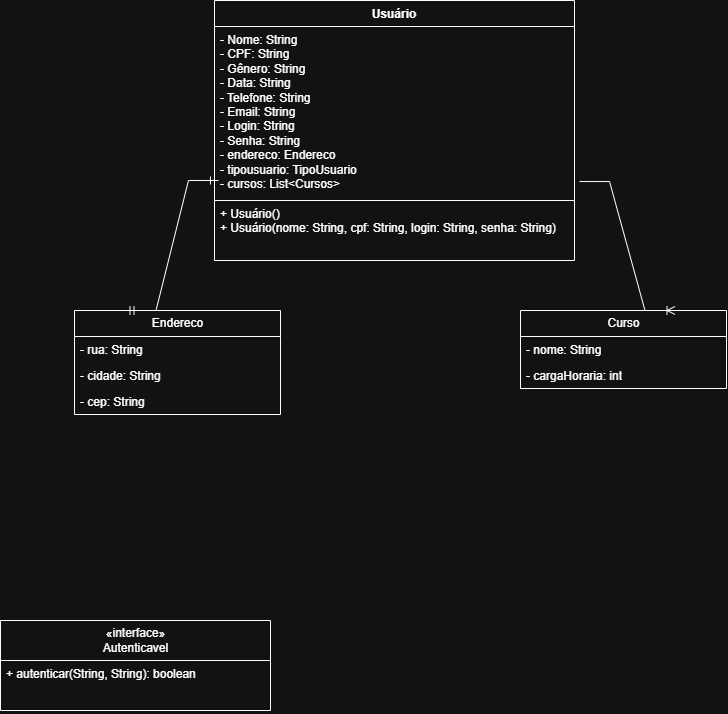

The diagram above was exported from draw.io. Its source (the exported page's mxGraphModel, read from the mxfile embedded in the PNG):
<mxGraphModel dx="1406" dy="746" grid="1" gridSize="10" guides="1" tooltips="1" connect="1" arrows="1" fold="1" page="1" pageScale="1" pageWidth="827" pageHeight="1169" math="0" shadow="0">
  <root>
    <mxCell id="0" />
    <mxCell id="1" parent="0" />
    <mxCell id="AMf3mEzNsdKQlggybwD8-6" parent="1" style="swimlane;fontStyle=1;align=center;verticalAlign=top;childLayout=stackLayout;horizontal=1;startSize=26;horizontalStack=0;resizeParent=1;resizeParentMax=0;resizeLast=0;collapsible=1;marginBottom=0;whiteSpace=wrap;html=1;" value="Usuário&lt;div&gt;&lt;br&gt;&lt;/div&gt;" vertex="1">
      <mxGeometry height="200" width="360" x="234" y="30" as="geometry" />
    </mxCell>
    <mxCell id="AMf3mEzNsdKQlggybwD8-7" parent="AMf3mEzNsdKQlggybwD8-6" style="text;strokeColor=none;fillColor=none;align=left;verticalAlign=top;spacingLeft=4;spacingRight=4;overflow=hidden;rotatable=0;points=[[0,0.5],[1,0.5]];portConstraint=eastwest;whiteSpace=wrap;html=1;" value="- Nome: String&lt;div&gt;- CPF&lt;span style=&quot;background-color: transparent; color: light-dark(rgb(0, 0, 0), rgb(255, 255, 255));&quot;&gt;: String&lt;/span&gt;&lt;/div&gt;&lt;div&gt;- Gênero&lt;span style=&quot;background-color: transparent; color: light-dark(rgb(0, 0, 0), rgb(255, 255, 255));&quot;&gt;: String&lt;/span&gt;&lt;/div&gt;&lt;div&gt;- Data&lt;span style=&quot;background-color: transparent; color: light-dark(rgb(0, 0, 0), rgb(255, 255, 255));&quot;&gt;: String&lt;/span&gt;&lt;/div&gt;&lt;div&gt;- Telefone&lt;span style=&quot;background-color: transparent; color: light-dark(rgb(0, 0, 0), rgb(255, 255, 255));&quot;&gt;: String&lt;/span&gt;&lt;/div&gt;&lt;div&gt;- Email: String&lt;br&gt;- Login: String&lt;/div&gt;&lt;div&gt;- Senha: String&lt;br&gt;- endereco: Endereco&lt;br&gt;- tipousuario: TipoUsuario&lt;br&gt;- cursos: List&amp;lt;Cursos&amp;gt;&lt;/div&gt;&lt;div&gt;&lt;br&gt;&lt;/div&gt;" vertex="1">
      <mxGeometry height="174" width="360" y="26" as="geometry" />
    </mxCell>
    <mxCell id="MJ7BTwyR2t1rOOTTMniV-1" parent="1" style="swimlane;fontStyle=0;childLayout=stackLayout;horizontal=1;startSize=40;fillColor=none;horizontalStack=0;resizeParent=1;resizeParentMax=0;resizeLast=0;collapsible=1;marginBottom=0;html=1;" value="«interface»&lt;br&gt;Autenticavel" vertex="1">
      <mxGeometry height="90" width="270" x="20" y="650" as="geometry" />
    </mxCell>
    <mxCell id="MJ7BTwyR2t1rOOTTMniV-2" parent="MJ7BTwyR2t1rOOTTMniV-1" style="text;strokeColor=none;fillColor=none;align=left;verticalAlign=top;spacingLeft=4;spacingRight=4;overflow=hidden;rotatable=0;points=[[0,0.5],[1,0.5]];portConstraint=eastwest;whiteSpace=wrap;html=1;" value="+ autenticar(String, String): boolean" vertex="1">
      <mxGeometry height="50" width="270" y="40" as="geometry" />
    </mxCell>
    <mxCell id="NMKP3H1l4hJvB-E3vjZG-2" parent="1" style="swimlane;fontStyle=0;childLayout=stackLayout;horizontal=1;startSize=26;fillColor=none;horizontalStack=0;resizeParent=1;resizeParentMax=0;resizeLast=0;collapsible=1;marginBottom=0;html=1;" value="Endereco" vertex="1">
      <mxGeometry height="104" width="206" x="94" y="340" as="geometry" />
    </mxCell>
    <mxCell id="NMKP3H1l4hJvB-E3vjZG-3" parent="NMKP3H1l4hJvB-E3vjZG-2" style="text;strokeColor=none;fillColor=none;align=left;verticalAlign=top;spacingLeft=4;spacingRight=4;overflow=hidden;rotatable=0;points=[[0,0.5],[1,0.5]];portConstraint=eastwest;whiteSpace=wrap;html=1;" value="- rua: String&lt;div&gt;&lt;br&gt;&lt;/div&gt;" vertex="1">
      <mxGeometry height="26" width="206" y="26" as="geometry" />
    </mxCell>
    <mxCell id="NMKP3H1l4hJvB-E3vjZG-4" parent="NMKP3H1l4hJvB-E3vjZG-2" style="text;strokeColor=none;fillColor=none;align=left;verticalAlign=top;spacingLeft=4;spacingRight=4;overflow=hidden;rotatable=0;points=[[0,0.5],[1,0.5]];portConstraint=eastwest;whiteSpace=wrap;html=1;" value="- cidade: String" vertex="1">
      <mxGeometry height="26" width="206" y="52" as="geometry" />
    </mxCell>
    <mxCell id="NMKP3H1l4hJvB-E3vjZG-5" parent="NMKP3H1l4hJvB-E3vjZG-2" style="text;strokeColor=none;fillColor=none;align=left;verticalAlign=top;spacingLeft=4;spacingRight=4;overflow=hidden;rotatable=0;points=[[0,0.5],[1,0.5]];portConstraint=eastwest;whiteSpace=wrap;html=1;" value="- cep: String&lt;div&gt;&lt;br&gt;&lt;/div&gt;" vertex="1">
      <mxGeometry height="26" width="206" y="78" as="geometry" />
    </mxCell>
    <mxCell id="NMKP3H1l4hJvB-E3vjZG-6" parent="1" style="swimlane;fontStyle=0;childLayout=stackLayout;horizontal=1;startSize=26;fillColor=none;horizontalStack=0;resizeParent=1;resizeParentMax=0;resizeLast=0;collapsible=1;marginBottom=0;html=1;" value="Curso" vertex="1">
      <mxGeometry height="78" width="206" x="540" y="340" as="geometry" />
    </mxCell>
    <mxCell id="NMKP3H1l4hJvB-E3vjZG-7" parent="NMKP3H1l4hJvB-E3vjZG-6" style="text;strokeColor=none;fillColor=none;align=left;verticalAlign=top;spacingLeft=4;spacingRight=4;overflow=hidden;rotatable=0;points=[[0,0.5],[1,0.5]];portConstraint=eastwest;whiteSpace=wrap;html=1;" value="- nome: String&lt;div&gt;&lt;br&gt;&lt;/div&gt;" vertex="1">
      <mxGeometry height="26" width="206" y="26" as="geometry" />
    </mxCell>
    <mxCell id="NMKP3H1l4hJvB-E3vjZG-8" parent="NMKP3H1l4hJvB-E3vjZG-6" style="text;strokeColor=none;fillColor=none;align=left;verticalAlign=top;spacingLeft=4;spacingRight=4;overflow=hidden;rotatable=0;points=[[0,0.5],[1,0.5]];portConstraint=eastwest;whiteSpace=wrap;html=1;" value="- cargaHoraria: int" vertex="1">
      <mxGeometry height="26" width="206" y="52" as="geometry" />
    </mxCell>
    <mxCell id="NMKP3H1l4hJvB-E3vjZG-13" edge="1" parent="1" source="NMKP3H1l4hJvB-E3vjZG-2" style="edgeStyle=entityRelationEdgeStyle;fontSize=12;html=1;endArrow=ERmandOne;startArrow=ERmandOne;rounded=0;exitX=0.25;exitY=0;exitDx=0;exitDy=0;entryX=0.011;entryY=0.885;entryDx=0;entryDy=0;entryPerimeter=0;" target="AMf3mEzNsdKQlggybwD8-7" value="">
      <mxGeometry height="100" relative="1" width="100" as="geometry">
        <mxPoint x="140" y="330" as="sourcePoint" />
        <mxPoint x="240" y="230" as="targetPoint" />
      </mxGeometry>
    </mxCell>
    <mxCell id="NMKP3H1l4hJvB-E3vjZG-14" edge="1" parent="1" source="AMf3mEzNsdKQlggybwD8-7" style="edgeStyle=entityRelationEdgeStyle;fontSize=12;html=1;endArrow=ERoneToMany;rounded=0;entryX=0.75;entryY=0;entryDx=0;entryDy=0;exitX=1.014;exitY=0.891;exitDx=0;exitDy=0;exitPerimeter=0;" target="NMKP3H1l4hJvB-E3vjZG-6" value="">
      <mxGeometry height="100" relative="1" width="100" as="geometry">
        <mxPoint x="700" y="280" as="sourcePoint" />
        <mxPoint x="800" y="180" as="targetPoint" />
      </mxGeometry>
    </mxCell>
    <mxCell id="NMKP3H1l4hJvB-E3vjZG-18" parent="1" style="swimlane;fontStyle=0;childLayout=stackLayout;horizontal=1;startSize=0;fillColor=none;horizontalStack=0;resizeParent=1;resizeParentMax=0;resizeLast=0;collapsible=1;marginBottom=0;html=1;" value="" vertex="1">
      <mxGeometry height="60" width="360" x="234" y="230" as="geometry" />
    </mxCell>
    <mxCell id="AMf3mEzNsdKQlggybwD8-9" parent="NMKP3H1l4hJvB-E3vjZG-18" style="text;strokeColor=none;fillColor=none;align=left;verticalAlign=top;spacingLeft=4;spacingRight=4;overflow=hidden;rotatable=0;points=[[0,0.5],[1,0.5]];portConstraint=eastwest;whiteSpace=wrap;html=1;" value="+ Usuário()&lt;br&gt;+ Usuário(nome: String, cpf: String, login: String, senha: String)" vertex="1">
      <mxGeometry height="60" width="360" as="geometry" />
    </mxCell>
  </root>
</mxGraphModel>